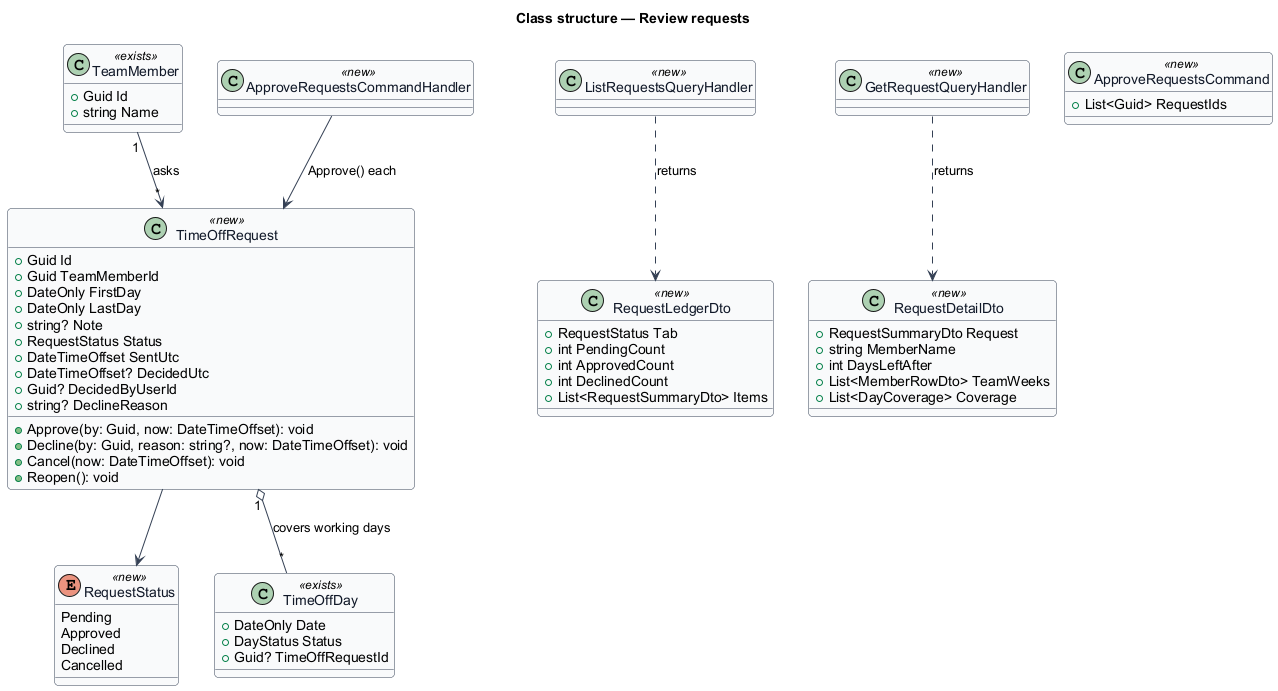

The diagram above was rendered by PlantUML. Its source (embedded in the PNG):
@startuml
skinparam backgroundColor #FFFFFF
skinparam shadowing false
skinparam roundcorner 8
skinparam defaultFontName Arial
skinparam ArrowColor #344054
skinparam class {
  BorderColor #344054
  FontColor #101828
  BackgroundColor #F9FAFB
}
title Class structure — Review requests

class TimeOffRequest <<new>> {
  +Guid Id
  +Guid TeamMemberId
  +DateOnly FirstDay
  +DateOnly LastDay
  +string? Note
  +RequestStatus Status
  +DateTimeOffset SentUtc
  +DateTimeOffset? DecidedUtc
  +Guid? DecidedByUserId
  +string? DeclineReason
  +Approve(by: Guid, now: DateTimeOffset): void
  +Decline(by: Guid, reason: string?, now: DateTimeOffset): void
  +Cancel(now: DateTimeOffset): void
  +Reopen(): void
}
enum RequestStatus <<new>> {
  Pending
  Approved
  Declined
  Cancelled
}
class TimeOffDay <<exists>> {
  +DateOnly Date
  +DayStatus Status
  +Guid? TimeOffRequestId
}
class TeamMember <<exists>> {
  +Guid Id
  +string Name
}
TimeOffRequest --> RequestStatus
TeamMember "1" --> "*" TimeOffRequest : asks
TimeOffRequest "1" o-- "*" TimeOffDay : covers working days

class RequestLedgerDto <<new>> {
  +RequestStatus Tab
  +int PendingCount
  +int ApprovedCount
  +int DeclinedCount
  +List<RequestSummaryDto> Items
}
class RequestDetailDto <<new>> {
  +RequestSummaryDto Request
  +string MemberName
  +int DaysLeftAfter
  +List<MemberRowDto> TeamWeeks
  +List<DayCoverage> Coverage
}
class ApproveRequestsCommand <<new>> {
  +List<Guid> RequestIds
}
class ListRequestsQueryHandler <<new>>
class GetRequestQueryHandler <<new>>
class ApproveRequestsCommandHandler <<new>>
ListRequestsQueryHandler ..> RequestLedgerDto : returns
GetRequestQueryHandler ..> RequestDetailDto : returns
ApproveRequestsCommandHandler --> TimeOffRequest : Approve() each
@enduml